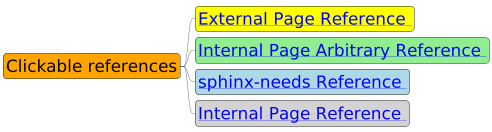

The diagram above was rendered by PlantUML. Its source (embedded in the PNG):
@startmindmap mindmap1
scale 0.3
skinparam defaultFontSize 56
*[#Orange] Clickable references
**[#yellow] [[ https://www.sphinx-doc.org/en/master/ External Page Reference ]]
**[#lightgreen] [[ ":ref:`Heading 2`" Internal Page Arbitrary Reference ]]
**[#lightblue] [[ ":ref:`spc_demo_00001`" sphinx-needs Reference ]]
**[#lightgrey] [[ ":doc:`Test PlantUML 3`" Internal Page Reference ]]

@endmindmap